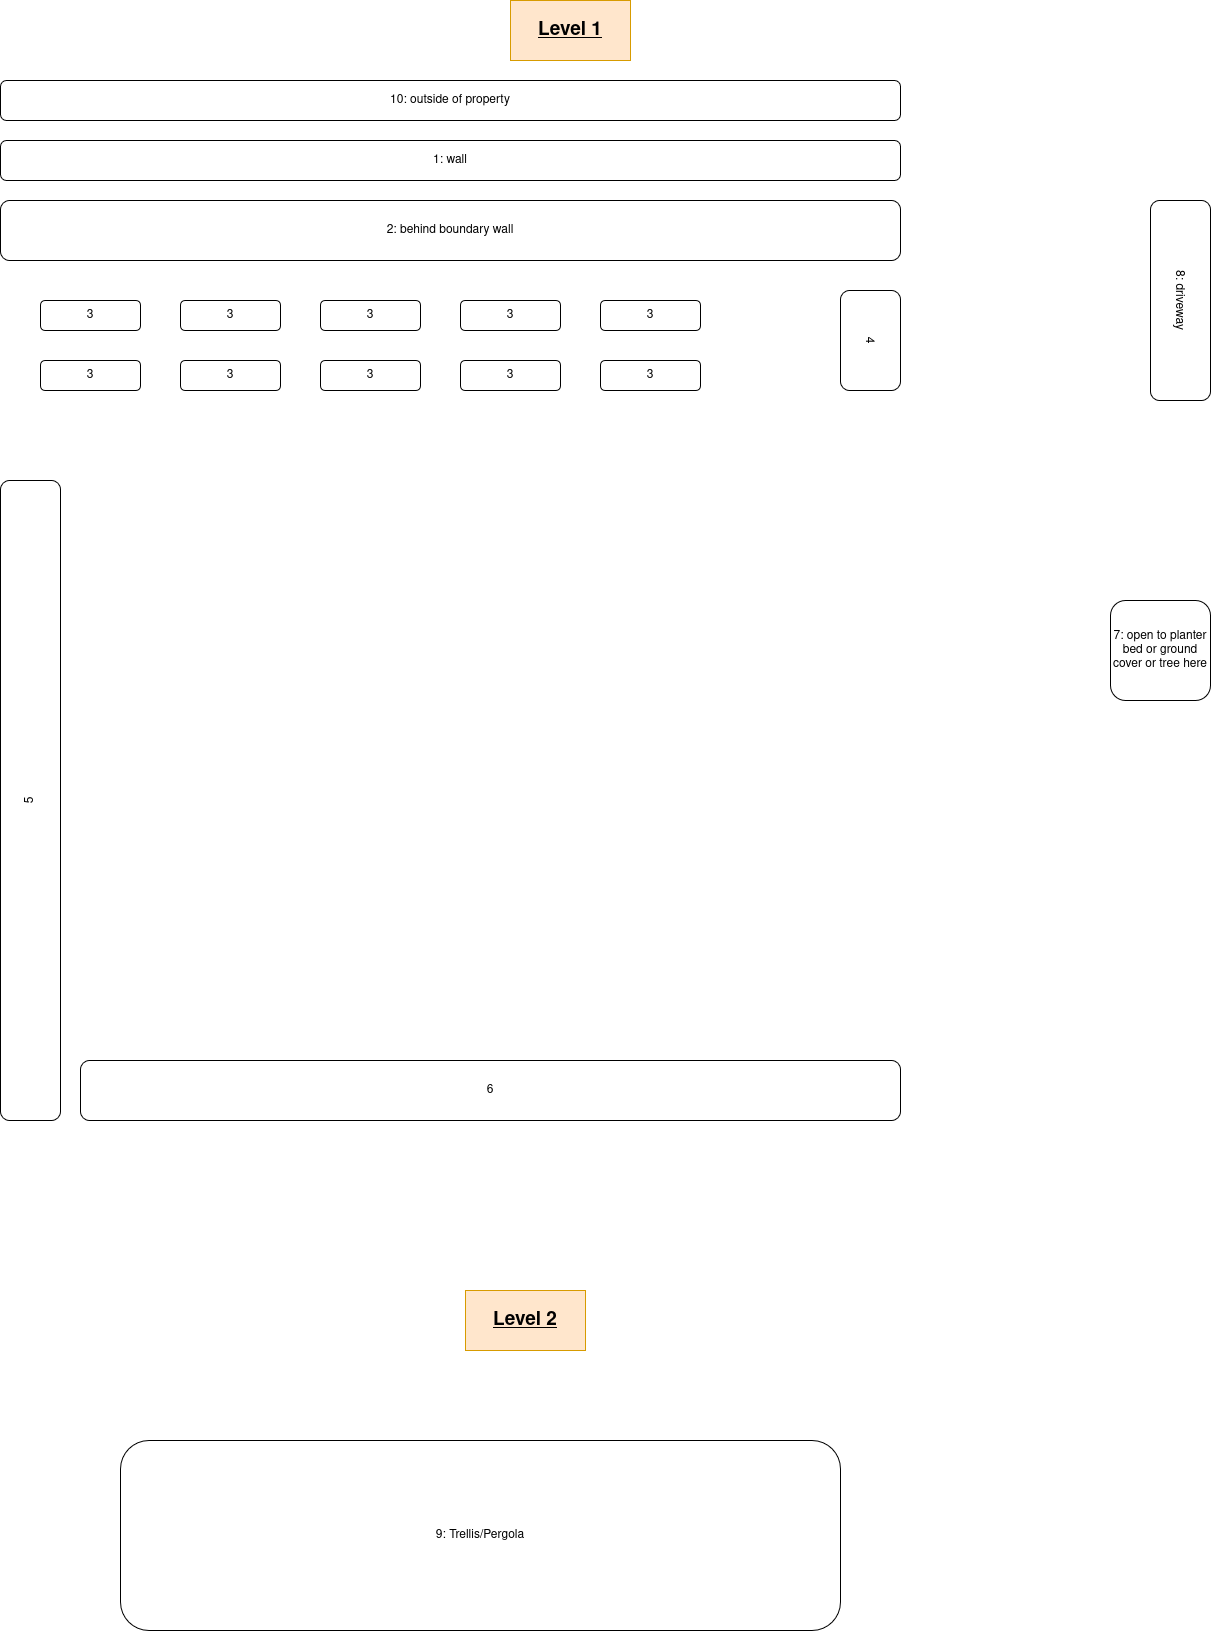

The diagram above was exported from draw.io. Its source (the exported page's mxGraphModel, read from the mxfile embedded in the PNG):
<mxGraphModel dx="1420" dy="1631" grid="1" gridSize="10" guides="1" tooltips="1" connect="1" arrows="1" fold="1" page="1" pageScale="1" pageWidth="1100" pageHeight="850" math="0" shadow="0">
  <root>
    <mxCell id="0" />
    <mxCell id="1" parent="0" />
    <mxCell id="wuPh1dbSjncncGqh15LH-1" value="3" style="rounded=1;whiteSpace=wrap;html=1;" parent="1" vertex="1">
      <mxGeometry x="160" y="140" width="100" height="30" as="geometry" />
    </mxCell>
    <mxCell id="wuPh1dbSjncncGqh15LH-2" value="3" style="rounded=1;whiteSpace=wrap;html=1;" parent="1" vertex="1">
      <mxGeometry x="160" y="200" width="100" height="30" as="geometry" />
    </mxCell>
    <mxCell id="wuPh1dbSjncncGqh15LH-3" value="3" style="rounded=1;whiteSpace=wrap;html=1;" parent="1" vertex="1">
      <mxGeometry x="300" y="140" width="100" height="30" as="geometry" />
    </mxCell>
    <mxCell id="wuPh1dbSjncncGqh15LH-4" value="3" style="rounded=1;whiteSpace=wrap;html=1;" parent="1" vertex="1">
      <mxGeometry x="300" y="200" width="100" height="30" as="geometry" />
    </mxCell>
    <mxCell id="wuPh1dbSjncncGqh15LH-5" value="3" style="rounded=1;whiteSpace=wrap;html=1;" parent="1" vertex="1">
      <mxGeometry x="440" y="140" width="100" height="30" as="geometry" />
    </mxCell>
    <mxCell id="wuPh1dbSjncncGqh15LH-6" value="3" style="rounded=1;whiteSpace=wrap;html=1;" parent="1" vertex="1">
      <mxGeometry x="440" y="200" width="100" height="30" as="geometry" />
    </mxCell>
    <mxCell id="wuPh1dbSjncncGqh15LH-7" value="3" style="rounded=1;whiteSpace=wrap;html=1;" parent="1" vertex="1">
      <mxGeometry x="580" y="140" width="100" height="30" as="geometry" />
    </mxCell>
    <mxCell id="wuPh1dbSjncncGqh15LH-8" value="3" style="rounded=1;whiteSpace=wrap;html=1;" parent="1" vertex="1">
      <mxGeometry x="580" y="200" width="100" height="30" as="geometry" />
    </mxCell>
    <mxCell id="wuPh1dbSjncncGqh15LH-9" value="3" style="rounded=1;whiteSpace=wrap;html=1;" parent="1" vertex="1">
      <mxGeometry x="720" y="140" width="100" height="30" as="geometry" />
    </mxCell>
    <mxCell id="wuPh1dbSjncncGqh15LH-10" value="3" style="rounded=1;whiteSpace=wrap;html=1;" parent="1" vertex="1">
      <mxGeometry x="720" y="200" width="100" height="30" as="geometry" />
    </mxCell>
    <mxCell id="dtj401ZnlmiVif_A7q87-1" value="2: behind boundary wall" style="rounded=1;whiteSpace=wrap;html=1;" vertex="1" parent="1">
      <mxGeometry x="120" y="40" width="900" height="60" as="geometry" />
    </mxCell>
    <mxCell id="dtj401ZnlmiVif_A7q87-3" value="8: driveway" style="rounded=1;whiteSpace=wrap;html=1;rotation=90;" vertex="1" parent="1">
      <mxGeometry x="1200" y="110" width="200" height="60" as="geometry" />
    </mxCell>
    <mxCell id="dtj401ZnlmiVif_A7q87-4" value="5" style="rounded=1;whiteSpace=wrap;html=1;rotation=-90;" vertex="1" parent="1">
      <mxGeometry x="-170" y="610" width="640" height="60" as="geometry" />
    </mxCell>
    <mxCell id="dtj401ZnlmiVif_A7q87-5" value="6" style="rounded=1;whiteSpace=wrap;html=1;" vertex="1" parent="1">
      <mxGeometry x="200" y="900" width="820" height="60" as="geometry" />
    </mxCell>
    <mxCell id="dtj401ZnlmiVif_A7q87-6" value="7: open to planter bed or ground cover or tree here" style="rounded=1;whiteSpace=wrap;html=1;" vertex="1" parent="1">
      <mxGeometry x="1230" y="440" width="100" height="100" as="geometry" />
    </mxCell>
    <mxCell id="dtj401ZnlmiVif_A7q87-8" value="&lt;font style=&quot;font-size: 19px;&quot;&gt;&lt;b&gt;&lt;u&gt;Level 1&lt;/u&gt;&lt;/b&gt;&lt;/font&gt;" style="rounded=0;whiteSpace=wrap;html=1;fillColor=#ffe6cc;strokeColor=#d79b00;" vertex="1" parent="1">
      <mxGeometry x="630" y="-160" width="120" height="60" as="geometry" />
    </mxCell>
    <mxCell id="dtj401ZnlmiVif_A7q87-9" value="&lt;font style=&quot;font-size: 19px;&quot;&gt;&lt;b&gt;&lt;u&gt;Level 2&lt;/u&gt;&lt;/b&gt;&lt;/font&gt;" style="rounded=0;whiteSpace=wrap;html=1;fillColor=#ffe6cc;strokeColor=#d79b00;" vertex="1" parent="1">
      <mxGeometry x="585" y="1130" width="120" height="60" as="geometry" />
    </mxCell>
    <mxCell id="dtj401ZnlmiVif_A7q87-11" value="9: Trellis/Pergola" style="rounded=1;whiteSpace=wrap;html=1;" vertex="1" parent="1">
      <mxGeometry x="240" y="1280" width="720" height="190" as="geometry" />
    </mxCell>
    <mxCell id="dtj401ZnlmiVif_A7q87-16" value="&lt;div&gt;1: wall&lt;/div&gt;" style="rounded=1;whiteSpace=wrap;html=1;" vertex="1" parent="1">
      <mxGeometry x="120" y="-20" width="900" height="40" as="geometry" />
    </mxCell>
    <mxCell id="dtj401ZnlmiVif_A7q87-17" value="10: outside of property" style="rounded=1;whiteSpace=wrap;html=1;" vertex="1" parent="1">
      <mxGeometry x="120" y="-80" width="900" height="40" as="geometry" />
    </mxCell>
    <mxCell id="dtj401ZnlmiVif_A7q87-18" value="4" style="rounded=1;whiteSpace=wrap;html=1;rotation=90;" vertex="1" parent="1">
      <mxGeometry x="940" y="150" width="100" height="60" as="geometry" />
    </mxCell>
  </root>
</mxGraphModel>